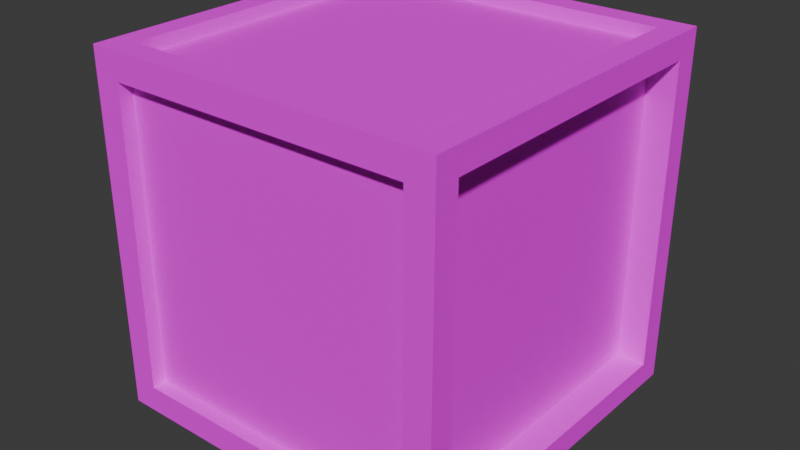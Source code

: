 # Source: crate.blend  (saved by Blender 4.0.36; exported with 4.5.12 LTS)
import bpy
from mathutils import Matrix  # noqa: F401  (used for matrix-valued properties, if any)

bpy.ops.wm.read_factory_settings(use_empty=True)
scene = bpy.context.scene
scene.name = 'Scene'

# ---- collections
col_collection = bpy.data.collections.new('Collection'); scene.collection.children.link(col_collection)

# ---- images (referenced by path relative to the original .blend; pixels are not part of the script)
import os
ASSET_DIR = os.environ.get("B2B_ASSET_DIR", "")  # directory of the original .blend (textures are referenced by path, not embedded)
HERE = os.path.dirname(os.path.abspath(__file__))  # packed textures are extracted next to this script under _unpacked/

def load_image(name, relpath, width, height, colorspace="sRGB"):
    """Load a texture the original file referenced (path relative to the .blend, or extracted next to this script)."""
    p = next((c for c in (os.path.join(HERE, relpath), os.path.join(ASSET_DIR, relpath)) if relpath and os.path.exists(c)), "")
    if p:
        img = bpy.data.images.load(p, check_existing=True)
        img.name = name
    else:  # same state as the original file: an image datablock whose file is absent (Cycles renders it pink)
        img = bpy.data.images.new(name, width, height)
        img.source = "FILE"
        img.filepath = "//" + (relpath or name)
    img.colorspace_settings.name = colorspace
    return img
img_box_text_png = load_image('box_text.png', 'box_text.png', 1024, 1024, 'sRGB')

# ---- materials (node trees are filled in below, after node groups)
mat_material_001 = bpy.data.materials.new('Material.001')
mat_material_001.use_transparent_shadow = False

# ---- material node trees
mat_material_001.use_nodes = True; mat_material_001.node_tree.nodes.clear()
_N = mat_material_001.node_tree.nodes; _L = mat_material_001.node_tree.links
n0 = _N.new('ShaderNodeBsdfPrincipled'); n0.name = 'Principled BSDF'; n0.location = (10, 300)
n0.inputs[2].default_value = 1.0
n0.inputs[3].default_value = 1.45
n0.inputs[13].default_value = 0.0
n1 = _N.new('ShaderNodeOutputMaterial'); n1.name = 'Material Output'; n1.location = (300, 300)
n2 = _N.new('ShaderNodeTexImage'); n2.name = 'Image Texture'; n2.location = (-280, 280)
n2.image = img_box_text_png
n2.interpolation = 'Closest'
_L.new(n0.outputs[0], n1.inputs[0])
_L.new(n2.outputs[0], n0.inputs[0])
n1.is_active_output = True

# ---- world
world_world = bpy.data.worlds.new('World'); scene.world = world_world
world_world.use_nodes = True; world_world.node_tree.nodes.clear()
_N = world_world.node_tree.nodes; _L = world_world.node_tree.links
n0 = _N.new('ShaderNodeOutputWorld'); n0.name = 'World Output'; n0.location = (300, 300)
n1 = _N.new('ShaderNodeBackground'); n1.name = 'Background'; n1.location = (10, 300)
n1.inputs[0].default_value = (0.05088, 0.05088, 0.05088, 1.0)
_L.new(n1.outputs[0], n0.inputs[0])
n0.is_active_output = True
world_world.color = (0.05088, 0.05088, 0.05088)
world_world.use_sun_shadow = False
world_world.sun_shadow_jitter_overblur = 0.0

# ---- meshes
me_cube_001 = bpy.data.meshes.new('Cube.001')
me_cube_001.from_pydata([(-1.026, -0.8266, -0.8546), (-1.018, -0.8248, 0.8307), (-1.001, 0.8357, -0.8435), (-1.002, 0.8418, 0.8414), (0.8197, -0.9775, -0.8613), (0.8273, -0.9824, 0.8354), (0.9986, 0.8644, -0.8653), (0.998, 0.8644, 0.8636), (-0.8723, 0.9932, -0.8733), (-0.8755, -0.9842, -0.8614), (-0.8687, -0.9818, 0.8354), (-0.8732, 1.0, 0.8733), (-0.9076, 0.8345, -0.8436), (-0.9327, -0.8277, -0.8548), (-0.9253, -0.8259, 0.8306), (-0.9091, 0.8406, 0.8412), (-1.028, -0.9844, -1.013), (-0.8853, -0.8488, 0.9882), (0.9813, -0.8463, 0.8526), (0.973, -0.8419, -0.8768), (-0.8756, -0.9053, -0.8613), (-0.8689, -0.9029, 0.8355), (0.8272, -0.9035, 0.8355), (0.8196, -0.8986, -0.8613), (0.8733, 0.9995, 0.8733), (0.8733, 1.0, -0.8733), (0.971, -0.9771, -1.013), (0.8478, -0.8488, 0.9882), (0.8361, 0.8664, 0.8639), (0.8367, 0.8664, -0.865), (0.811, -0.8399, -0.8764), (0.8194, -0.8443, 0.853), (-0.8679, 0.8665, 0.9991), (-0.999, 0.9927, -1.0), (1.0, 1.0, -1.0), (0.8652, 0.8665, 0.9991), (-0.8731, 0.9351, 0.8734), (-0.8722, 0.9283, -0.8732), (0.8734, 0.9351, -0.8731), (0.8734, 0.9346, 0.8734), (-1.02, -0.9822, 0.9874), (-1.0, 1.0, 1.0), (1.0, 1.0, 1.0), (0.9799, -0.9822, 0.9874), (-0.8853, -0.8483, 0.9178), (-0.8679, 0.867, 0.9288), (0.8652, 0.867, 0.9288), (0.8478, -0.8483, 0.9178)], [], [(3, 2, 12, 15), (11, 24, 39, 36), (18, 19, 30, 31), (9, 4, 23, 20), (33, 34, 26, 16), (35, 32, 45, 46), (0, 2, 33, 16), (1, 0, 16, 40), (3, 1, 40, 41), (2, 3, 41, 33), (13, 14, 15, 12), (0, 1, 14, 13), (1, 3, 15, 14), (2, 0, 13, 12), (9, 10, 40, 16), (5, 4, 26, 43), (4, 9, 16, 26), (10, 5, 43, 40), (23, 22, 21, 20), (10, 9, 20, 21), (5, 10, 21, 22), (4, 5, 22, 23), (7, 6, 34, 42), (6, 19, 26, 34), (18, 7, 42, 43), (19, 18, 43, 26), (29, 28, 31, 30), (19, 6, 29, 30), (7, 18, 31, 28), (6, 7, 28, 29), (11, 8, 33, 41), (8, 25, 34, 33), (24, 11, 41, 42), (25, 24, 42, 34), (37, 36, 39, 38), (8, 11, 36, 37), (24, 25, 38, 39), (25, 8, 37, 38), (17, 32, 41, 40), (32, 35, 42, 41), (35, 27, 43, 42), (27, 17, 40, 43), (46, 45, 44, 47), (27, 35, 46, 47), (32, 17, 44, 45), (17, 27, 47, 44)])
_uv = me_cube_001.uv_layers.new(name='UVMap')
_uv.uv.foreach_set('vector', [0.6053, 0.2301, 0.3947, 0.2301, 0.3947, 0.2301, 0.6053, 0.2301, 0.6092, 0.2658, 0.6092, 0.4842, 0.6092, 0.4842, 0.6092, 0.2658, 0.6081, 0.7329, 0.3919, 0.7329, 0.3919, 0.7329, 0.6081, 0.7329, 0.394, 0.981, 0.394, 0.769, 0.394, 0.769, 0.394, 0.981, 0.125, 0.5, 0.375, 0.5, 0.375, 0.75, 0.125, 0.75, 0.6417, 0.5168, 0.8583, 0.5168, 0.8583, 0.5168, 0.6417, 0.5168, 0.3947, 0.01992, 0.3947, 0.2301, 0.375, 0.25, 0.375, 0.0, 0.6053, 0.01989, 0.3947, 0.01992, 0.375, 0.0, 0.625, 0.0, 0.6053, 0.2301, 0.6053, 0.01989, 0.625, 0.0, 0.625, 0.25, 0.3947, 0.2301, 0.6053, 0.2301, 0.625, 0.25, 0.375, 0.25, 0.3947, 0.01992, 0.6053, 0.01989, 0.6053, 0.2301, 0.3947, 0.2301, 0.3947, 0.01992, 0.6053, 0.01989, 0.6053, 0.01989, 0.3947, 0.01992, 0.6053, 0.01989, 0.6053, 0.2301, 0.6053, 0.2301, 0.6053, 0.01989, 0.3947, 0.2301, 0.3947, 0.01992, 0.3947, 0.01992, 0.3947, 0.2301, 0.394, 0.981, 0.606, 0.981, 0.625, 1.0, 0.375, 1.0, 0.606, 0.769, 0.394, 0.769, 0.375, 0.75, 0.625, 0.75, 0.394, 0.769, 0.394, 0.981, 0.375, 1.0, 0.375, 0.75, 0.606, 0.981, 0.606, 0.769, 0.625, 0.75, 0.625, 1.0, 0.394, 0.769, 0.606, 0.769, 0.606, 0.981, 0.394, 0.981, 0.606, 0.981, 0.394, 0.981, 0.394, 0.981, 0.606, 0.981, 0.606, 0.769, 0.606, 0.981, 0.606, 0.981, 0.606, 0.769, 0.394, 0.769, 0.606, 0.769, 0.606, 0.769, 0.394, 0.769, 0.6081, 0.5171, 0.3919, 0.5171, 0.375, 0.5, 0.625, 0.5, 0.3919, 0.5171, 0.3919, 0.7329, 0.375, 0.75, 0.375, 0.5, 0.6081, 0.7329, 0.6081, 0.5171, 0.625, 0.5, 0.625, 0.75, 0.3919, 0.7329, 0.6081, 0.7329, 0.625, 0.75, 0.375, 0.75, 0.3919, 0.5171, 0.6081, 0.5171, 0.6081, 0.7329, 0.3919, 0.7329, 0.3919, 0.7329, 0.3919, 0.5171, 0.3919, 0.5171, 0.3919, 0.7329, 0.6081, 0.5171, 0.6081, 0.7329, 0.6081, 0.7329, 0.6081, 0.5171, 0.3919, 0.5171, 0.6081, 0.5171, 0.6081, 0.5171, 0.3919, 0.5171, 0.6092, 0.2658, 0.3908, 0.2658, 0.375, 0.25, 0.625, 0.25, 0.3908, 0.2658, 0.3908, 0.4842, 0.375, 0.5, 0.375, 0.25, 0.6092, 0.4842, 0.6092, 0.2658, 0.625, 0.25, 0.625, 0.5, 0.3908, 0.4842, 0.6092, 0.4842, 0.625, 0.5, 0.375, 0.5, 0.3908, 0.2658, 0.6092, 0.2658, 0.6092, 0.4842, 0.3908, 0.4842, 0.3908, 0.2658, 0.6092, 0.2658, 0.6092, 0.2658, 0.3908, 0.2658, 0.6092, 0.4842, 0.3908, 0.4842, 0.3908, 0.4842, 0.6092, 0.4842, 0.3908, 0.4842, 0.3908, 0.2658, 0.3908, 0.2658, 0.3908, 0.4842, 0.8583, 0.7332, 0.8583, 0.5168, 0.875, 0.5, 0.875, 0.75, 0.8583, 0.5168, 0.6417, 0.5168, 0.625, 0.5, 0.875, 0.5, 0.6417, 0.5168, 0.6417, 0.7332, 0.625, 0.75, 0.625, 0.5, 0.6417, 0.7332, 0.8583, 0.7332, 0.875, 0.75, 0.625, 0.75, 0.6417, 0.5168, 0.8583, 0.5168, 0.8583, 0.7332, 0.6417, 0.7332, 0.6417, 0.7332, 0.6417, 0.5168, 0.6417, 0.5168, 0.6417, 0.7332, 0.8583, 0.5168, 0.8583, 0.7332, 0.8583, 0.7332, 0.8583, 0.5168, 0.8583, 0.7332, 0.6417, 0.7332, 0.6417, 0.7332, 0.8583, 0.7332])
me_cube_001.materials.append(mat_material_001)
me_cube_001.update()

# ---- objects
ob_cube = bpy.data.objects.new('Cube', me_cube_001)

# ---- transforms, parenting, visibility, modifiers, constraints
ob_cube.location = (0.0, 0.0, 0.0)

# ---- collection membership
col_collection.objects.link(ob_cube)

# ---- scene / render settings (as saved in the file)
scene.frame_start = 1; scene.frame_end = 250; scene.frame_set(1)
scene.render.engine = 'BLENDER_EEVEE_NEXT'
scene.cycles.sampling_pattern = 'TABULATED_SOBOL'
bpy.context.view_layer.update()

# ---- added for rendering (the .blend has no active camera and no usable light): camera, sun
cam_auto = bpy.data.cameras.new('AutoCamera')
cam_auto.lens = 50.0
cam_auto.sensor_width = 36.0
cam_auto.clip_end = 1000.0
ob_auto_camera = bpy.data.objects.new('AutoCamera', cam_auto)
scene.collection.objects.link(ob_auto_camera)
ob_auto_camera.location = (3.20494, -3.85494, 2.5685)
ob_auto_camera.rotation_euler = (1.09748, -7.21219e-08, 0.694738)
scene.camera = ob_auto_camera
light_auto_sun = bpy.data.lights.new('AutoSun', 'SUN')
light_auto_sun.energy = 3.0
light_auto_sun.angle = 0.0523599
ob_auto_sun = bpy.data.objects.new('AutoSun', light_auto_sun)
scene.collection.objects.link(ob_auto_sun)
ob_auto_sun.rotation_euler = (0.872665, 0.174533, 0.523599)
bpy.context.view_layer.update()
